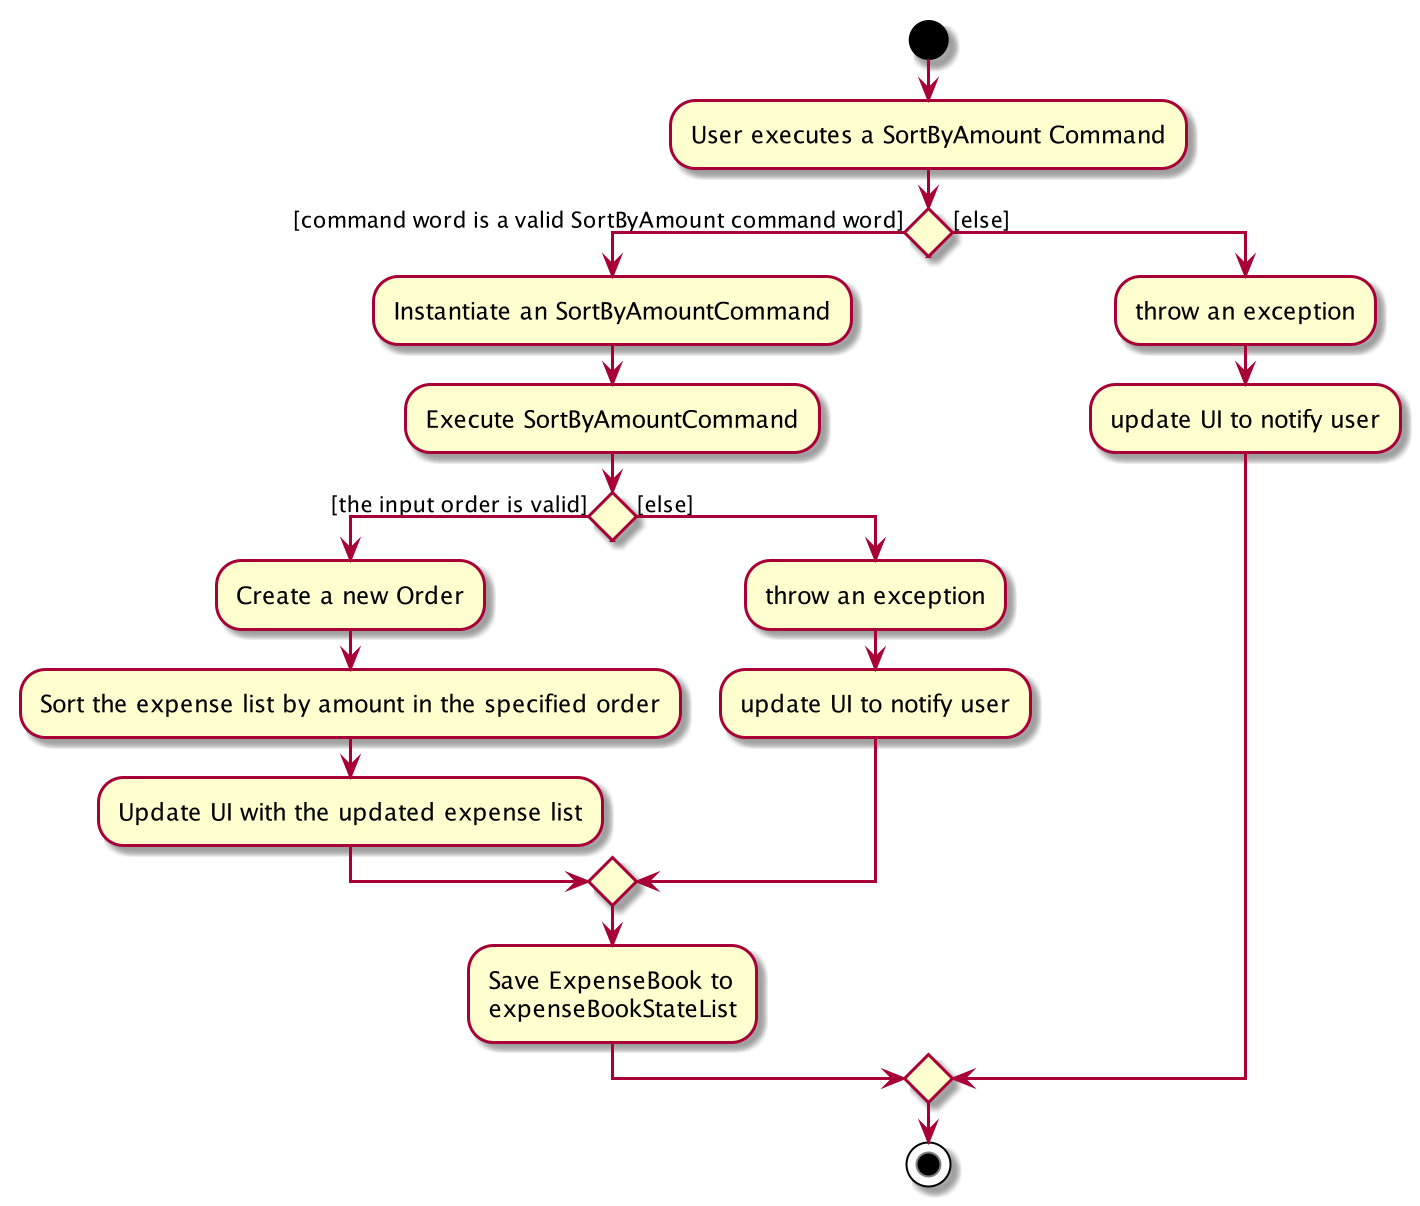

The diagram above was rendered by PlantUML. Its source (embedded in the PNG):
@startuml
start
:User executes a SortByAmount Command;


if () then ([command word is a valid SortByAmount command word])
    :Instantiate an SortByAmountCommand;
    :Execute SortByAmountCommand;
    if () then ([the input order is valid])
        :Create a new Order;
        :Sort the expense list by amount in the specified order;
        :Update UI with the updated expense list;
    else ([else])
        :throw an exception;
        :update UI to notify user;
    endif
    :Save ExpenseBook to
    expenseBookStateList;
else ([else])
    :throw an exception;
    :update UI to notify user;
endif
stop
@enduml